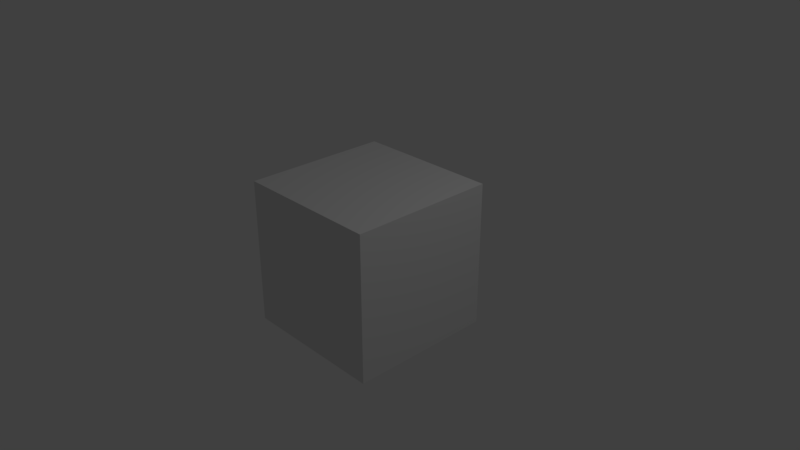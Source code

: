 # Source: untransparent-tex.blend  (saved by Blender 2.79.0; exported with 4.5.12 LTS)
import bpy
from mathutils import Matrix  # noqa: F401  (used for matrix-valued properties, if any)

bpy.ops.wm.read_factory_settings(use_empty=True)
scene = bpy.context.scene
scene.name = 'Scene'

# ---- collections
col_collection_1 = bpy.data.collections.new('Collection 1'); scene.collection.children.link(col_collection_1)

# ---- materials (node trees are filled in below, after node groups)
mat_material = bpy.data.materials.new('Material')
mat_material.alpha_threshold = 0.0
mat_material.use_transparent_shadow = False
mat_material.roughness = 0.5
mat_material.line_color = (0.0, 0.0, 0.0, 1.0)

# ---- material node trees

# ---- world
world_world = bpy.data.worlds.new('World'); scene.world = world_world
world_world.color = (0.05088, 0.05088, 0.05088)
world_world.use_sun_shadow = False
world_world.sun_shadow_jitter_overblur = 0.0
world_world.cycles.sampling_method = 'MANUAL'

# ---- cameras
cam_camera = bpy.data.cameras.new('Camera')
cam_camera.clip_end = 100.0
cam_camera.lens = 35.0
cam_camera.sensor_width = 32.0
cam_camera.sensor_height = 18.0
cam_camera.ortho_scale = 7.314
cam_camera.dof.focus_distance = 0.0
cam_camera.dof.aperture_fstop = 128.0

# ---- lights
light_lamp = bpy.data.lights.new('Lamp', 'POINT')
light_lamp.transmission_factor = 0.0
light_lamp.cutoff_distance = 30.0
light_lamp.energy = 100.0
light_lamp.shadow_buffer_clip_start = 1.001
light_lamp.shadow_soft_size = 0.1
light_lamp.shadow_maximum_resolution = 0.006
light_lamp.use_absolute_resolution = True

# ---- meshes
me_cube = bpy.data.meshes.new('Cube')
me_cube.from_pydata([(1.0, 1.0, -1.0), (1.0, -1.0, -1.0), (-1.0, -1.0, -1.0), (-1.0, 1.0, -1.0), (1.0, 1.0, 1.0), (1.0, -1.0, 1.0), (-1.0, -1.0, 1.0), (-1.0, 1.0, 1.0)], [], [(0, 1, 2, 3), (4, 7, 6, 5), (0, 4, 5, 1), (1, 5, 6, 2), (2, 6, 7, 3), (4, 0, 3, 7)])
me_cube.materials.append(mat_material)
me_cube.use_remesh_preserve_volume = False
me_cube.use_remesh_preserve_attributes = False
me_cube.use_mirror_vertex_groups = False
me_cube.update()

# ---- objects
ob_cube = bpy.data.objects.new('Cube', me_cube)
ob_lamp = bpy.data.objects.new('Lamp', light_lamp)
ob_camera = bpy.data.objects.new('Camera', cam_camera)

# ---- transforms, parenting, visibility, modifiers, constraints
ob_cube.location = (0.0, 0.0, 0.0)
ob_cube.lock_rotations_4d = False
ob_cube.empty_display_type = 'ARROWS'
ob_cube.lineart.crease_threshold = 0.0
ob_lamp.location = (4.076, 1.005, 5.904)
ob_lamp.rotation_euler = (0.6503, 0.05522, 1.866)
ob_lamp.lock_rotations_4d = False
ob_lamp.empty_display_type = 'ARROWS'
ob_lamp.color = (0.0, 0.0, 0.0, 0.0)
ob_lamp.lineart.crease_threshold = 0.0
ob_camera.location = (7.481, -6.508, 5.344)
ob_camera.rotation_euler = (1.109, 0.0, 0.8149)
ob_camera.lock_rotations_4d = False
ob_camera.empty_display_type = 'ARROWS'
ob_camera.color = (0.0, 0.0, 0.0, 0.0)
ob_camera.display_type = 'WIRE'
ob_camera.lineart.crease_threshold = 0.0

# ---- collection membership
col_collection_1.objects.link(ob_cube)
col_collection_1.objects.link(ob_lamp)
col_collection_1.objects.link(ob_camera)

# ---- scene / render settings (as saved in the file)
scene.camera = ob_camera
scene.frame_start = 1; scene.frame_end = 250; scene.frame_set(1)
scene.render.engine = 'BLENDER_EEVEE_NEXT'
scene.render.resolution_percentage = 50
scene.render.dither_intensity = 0.0
scene.cycles.use_denoising = False
scene.cycles.samples = 128
scene.cycles.sampling_pattern = 'TABULATED_SOBOL'
scene.cycles.use_adaptive_sampling = False
scene.cycles.use_light_tree = False
scene.cycles.blur_glossy = 0.0
scene.cycles.sample_clamp_indirect = 0.0
scene.view_settings.view_transform = 'Standard'
bpy.context.view_layer.update()
